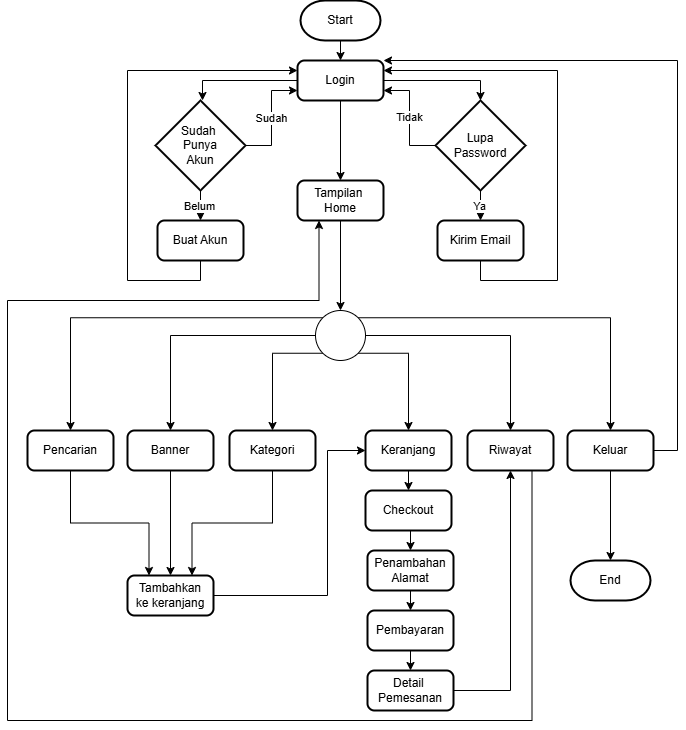

The diagram above was exported from draw.io. Its source (the exported page's mxGraphModel, read from the mxfile embedded in the PNG):
<mxGraphModel dx="1613" dy="831" grid="1" gridSize="10" guides="1" tooltips="1" connect="1" arrows="1" fold="1" page="1" pageScale="1" pageWidth="827" pageHeight="1169" math="0" shadow="0">
  <root>
    <mxCell id="WIyWlLk6GJQsqaUBKTNV-0" />
    <mxCell id="WIyWlLk6GJQsqaUBKTNV-1" parent="WIyWlLk6GJQsqaUBKTNV-0" />
    <mxCell id="92D1j_WxsYoqFp1ff_eH-2" style="edgeStyle=orthogonalEdgeStyle;rounded=0;orthogonalLoop=1;jettySize=auto;html=1;exitX=0.5;exitY=1;exitDx=0;exitDy=0;exitPerimeter=0;entryX=0.5;entryY=0;entryDx=0;entryDy=0;" edge="1" parent="WIyWlLk6GJQsqaUBKTNV-1" source="92D1j_WxsYoqFp1ff_eH-0" target="92D1j_WxsYoqFp1ff_eH-1">
      <mxGeometry relative="1" as="geometry" />
    </mxCell>
    <mxCell id="92D1j_WxsYoqFp1ff_eH-0" value="Start" style="strokeWidth=2;html=1;shape=mxgraph.flowchart.terminator;whiteSpace=wrap;" vertex="1" parent="WIyWlLk6GJQsqaUBKTNV-1">
      <mxGeometry x="353" y="10" width="80" height="40" as="geometry" />
    </mxCell>
    <mxCell id="92D1j_WxsYoqFp1ff_eH-19" value="" style="edgeStyle=orthogonalEdgeStyle;rounded=0;orthogonalLoop=1;jettySize=auto;html=1;" edge="1" parent="WIyWlLk6GJQsqaUBKTNV-1" source="92D1j_WxsYoqFp1ff_eH-1" target="92D1j_WxsYoqFp1ff_eH-3">
      <mxGeometry relative="1" as="geometry">
        <Array as="points">
          <mxPoint x="255" y="90" />
        </Array>
      </mxGeometry>
    </mxCell>
    <mxCell id="92D1j_WxsYoqFp1ff_eH-36" value="" style="edgeStyle=orthogonalEdgeStyle;rounded=0;orthogonalLoop=1;jettySize=auto;html=1;" edge="1" parent="WIyWlLk6GJQsqaUBKTNV-1" source="92D1j_WxsYoqFp1ff_eH-1" target="92D1j_WxsYoqFp1ff_eH-35">
      <mxGeometry relative="1" as="geometry" />
    </mxCell>
    <mxCell id="92D1j_WxsYoqFp1ff_eH-1" value="Login" style="rounded=1;whiteSpace=wrap;html=1;absoluteArcSize=1;arcSize=14;strokeWidth=2;" vertex="1" parent="WIyWlLk6GJQsqaUBKTNV-1">
      <mxGeometry x="350" y="70" width="86" height="40" as="geometry" />
    </mxCell>
    <mxCell id="92D1j_WxsYoqFp1ff_eH-17" style="edgeStyle=orthogonalEdgeStyle;rounded=0;orthogonalLoop=1;jettySize=auto;html=1;entryX=0.5;entryY=0;entryDx=0;entryDy=0;" edge="1" parent="WIyWlLk6GJQsqaUBKTNV-1" source="92D1j_WxsYoqFp1ff_eH-3" target="92D1j_WxsYoqFp1ff_eH-15">
      <mxGeometry relative="1" as="geometry" />
    </mxCell>
    <mxCell id="92D1j_WxsYoqFp1ff_eH-18" value="Belum" style="edgeLabel;html=1;align=center;verticalAlign=middle;resizable=0;points=[];" vertex="1" connectable="0" parent="92D1j_WxsYoqFp1ff_eH-17">
      <mxGeometry x="-0.3797" y="-2" relative="1" as="geometry">
        <mxPoint as="offset" />
      </mxGeometry>
    </mxCell>
    <mxCell id="92D1j_WxsYoqFp1ff_eH-27" style="edgeStyle=orthogonalEdgeStyle;rounded=0;orthogonalLoop=1;jettySize=auto;html=1;entryX=0;entryY=0.75;entryDx=0;entryDy=0;" edge="1" parent="WIyWlLk6GJQsqaUBKTNV-1" source="92D1j_WxsYoqFp1ff_eH-3" target="92D1j_WxsYoqFp1ff_eH-1">
      <mxGeometry relative="1" as="geometry" />
    </mxCell>
    <mxCell id="92D1j_WxsYoqFp1ff_eH-29" value="Sudah" style="edgeLabel;html=1;align=center;verticalAlign=middle;resizable=0;points=[];" vertex="1" connectable="0" parent="92D1j_WxsYoqFp1ff_eH-27">
      <mxGeometry x="0.0093" y="1" relative="1" as="geometry">
        <mxPoint as="offset" />
      </mxGeometry>
    </mxCell>
    <mxCell id="92D1j_WxsYoqFp1ff_eH-3" value="Sudah&amp;nbsp;&lt;div&gt;Punya&lt;/div&gt;&lt;div&gt;Akun&lt;/div&gt;" style="strokeWidth=2;html=1;shape=mxgraph.flowchart.decision;whiteSpace=wrap;" vertex="1" parent="WIyWlLk6GJQsqaUBKTNV-1">
      <mxGeometry x="208" y="110" width="90" height="90" as="geometry" />
    </mxCell>
    <mxCell id="92D1j_WxsYoqFp1ff_eH-20" style="edgeStyle=orthogonalEdgeStyle;rounded=0;orthogonalLoop=1;jettySize=auto;html=1;entryX=0;entryY=0.25;entryDx=0;entryDy=0;" edge="1" parent="WIyWlLk6GJQsqaUBKTNV-1" source="92D1j_WxsYoqFp1ff_eH-15" target="92D1j_WxsYoqFp1ff_eH-1">
      <mxGeometry relative="1" as="geometry">
        <mxPoint x="330" y="80" as="targetPoint" />
        <Array as="points">
          <mxPoint x="180" y="290" />
          <mxPoint x="180" y="80" />
        </Array>
      </mxGeometry>
    </mxCell>
    <mxCell id="92D1j_WxsYoqFp1ff_eH-15" value="Buat Akun" style="rounded=1;whiteSpace=wrap;html=1;absoluteArcSize=1;arcSize=14;strokeWidth=2;" vertex="1" parent="WIyWlLk6GJQsqaUBKTNV-1">
      <mxGeometry x="210" y="230" width="86" height="40" as="geometry" />
    </mxCell>
    <mxCell id="92D1j_WxsYoqFp1ff_eH-21" style="edgeStyle=orthogonalEdgeStyle;rounded=0;orthogonalLoop=1;jettySize=auto;html=1;entryX=0.5;entryY=0;entryDx=0;entryDy=0;" edge="1" parent="WIyWlLk6GJQsqaUBKTNV-1" source="92D1j_WxsYoqFp1ff_eH-23" target="92D1j_WxsYoqFp1ff_eH-24">
      <mxGeometry relative="1" as="geometry" />
    </mxCell>
    <mxCell id="92D1j_WxsYoqFp1ff_eH-22" value="Ya" style="edgeLabel;html=1;align=center;verticalAlign=middle;resizable=0;points=[];" vertex="1" connectable="0" parent="92D1j_WxsYoqFp1ff_eH-21">
      <mxGeometry x="-0.3797" y="-2" relative="1" as="geometry">
        <mxPoint as="offset" />
      </mxGeometry>
    </mxCell>
    <mxCell id="92D1j_WxsYoqFp1ff_eH-31" style="edgeStyle=orthogonalEdgeStyle;rounded=0;orthogonalLoop=1;jettySize=auto;html=1;entryX=1;entryY=0.75;entryDx=0;entryDy=0;" edge="1" parent="WIyWlLk6GJQsqaUBKTNV-1" source="92D1j_WxsYoqFp1ff_eH-23" target="92D1j_WxsYoqFp1ff_eH-1">
      <mxGeometry relative="1" as="geometry" />
    </mxCell>
    <mxCell id="92D1j_WxsYoqFp1ff_eH-32" value="Tidak" style="edgeLabel;html=1;align=center;verticalAlign=middle;resizable=0;points=[];" vertex="1" connectable="0" parent="92D1j_WxsYoqFp1ff_eH-31">
      <mxGeometry x="0.0216" y="1" relative="1" as="geometry">
        <mxPoint as="offset" />
      </mxGeometry>
    </mxCell>
    <mxCell id="92D1j_WxsYoqFp1ff_eH-23" value="Lupa&lt;div&gt;Password&lt;/div&gt;" style="strokeWidth=2;html=1;shape=mxgraph.flowchart.decision;whiteSpace=wrap;" vertex="1" parent="WIyWlLk6GJQsqaUBKTNV-1">
      <mxGeometry x="488" y="110" width="90" height="90" as="geometry" />
    </mxCell>
    <mxCell id="92D1j_WxsYoqFp1ff_eH-33" style="edgeStyle=orthogonalEdgeStyle;rounded=0;orthogonalLoop=1;jettySize=auto;html=1;entryX=1;entryY=0.25;entryDx=0;entryDy=0;" edge="1" parent="WIyWlLk6GJQsqaUBKTNV-1" source="92D1j_WxsYoqFp1ff_eH-24" target="92D1j_WxsYoqFp1ff_eH-1">
      <mxGeometry relative="1" as="geometry">
        <Array as="points">
          <mxPoint x="610" y="290" />
          <mxPoint x="610" y="80" />
        </Array>
      </mxGeometry>
    </mxCell>
    <mxCell id="92D1j_WxsYoqFp1ff_eH-24" value="Kirim Email" style="rounded=1;whiteSpace=wrap;html=1;absoluteArcSize=1;arcSize=14;strokeWidth=2;" vertex="1" parent="WIyWlLk6GJQsqaUBKTNV-1">
      <mxGeometry x="490" y="230" width="86" height="40" as="geometry" />
    </mxCell>
    <mxCell id="92D1j_WxsYoqFp1ff_eH-30" style="edgeStyle=orthogonalEdgeStyle;rounded=0;orthogonalLoop=1;jettySize=auto;html=1;entryX=0.5;entryY=0;entryDx=0;entryDy=0;entryPerimeter=0;" edge="1" parent="WIyWlLk6GJQsqaUBKTNV-1" source="92D1j_WxsYoqFp1ff_eH-1" target="92D1j_WxsYoqFp1ff_eH-23">
      <mxGeometry relative="1" as="geometry" />
    </mxCell>
    <mxCell id="92D1j_WxsYoqFp1ff_eH-40" style="edgeStyle=orthogonalEdgeStyle;rounded=0;orthogonalLoop=1;jettySize=auto;html=1;" edge="1" parent="WIyWlLk6GJQsqaUBKTNV-1" source="92D1j_WxsYoqFp1ff_eH-35" target="92D1j_WxsYoqFp1ff_eH-38">
      <mxGeometry relative="1" as="geometry" />
    </mxCell>
    <mxCell id="92D1j_WxsYoqFp1ff_eH-35" value="Tampilan&amp;nbsp;&lt;div&gt;Home&lt;/div&gt;" style="rounded=1;whiteSpace=wrap;html=1;absoluteArcSize=1;arcSize=14;strokeWidth=2;" vertex="1" parent="WIyWlLk6GJQsqaUBKTNV-1">
      <mxGeometry x="350" y="190" width="86" height="40" as="geometry" />
    </mxCell>
    <mxCell id="92D1j_WxsYoqFp1ff_eH-49" style="edgeStyle=orthogonalEdgeStyle;rounded=0;orthogonalLoop=1;jettySize=auto;html=1;exitX=0.145;exitY=0.145;exitDx=0;exitDy=0;exitPerimeter=0;entryX=0.5;entryY=0;entryDx=0;entryDy=0;" edge="1" parent="WIyWlLk6GJQsqaUBKTNV-1" source="92D1j_WxsYoqFp1ff_eH-38" target="92D1j_WxsYoqFp1ff_eH-42">
      <mxGeometry relative="1" as="geometry" />
    </mxCell>
    <mxCell id="92D1j_WxsYoqFp1ff_eH-50" style="edgeStyle=orthogonalEdgeStyle;rounded=0;orthogonalLoop=1;jettySize=auto;html=1;entryX=0.5;entryY=0;entryDx=0;entryDy=0;" edge="1" parent="WIyWlLk6GJQsqaUBKTNV-1" source="92D1j_WxsYoqFp1ff_eH-38" target="92D1j_WxsYoqFp1ff_eH-44">
      <mxGeometry relative="1" as="geometry" />
    </mxCell>
    <mxCell id="92D1j_WxsYoqFp1ff_eH-51" style="edgeStyle=orthogonalEdgeStyle;rounded=0;orthogonalLoop=1;jettySize=auto;html=1;exitX=0.145;exitY=0.855;exitDx=0;exitDy=0;exitPerimeter=0;entryX=0.5;entryY=0;entryDx=0;entryDy=0;" edge="1" parent="WIyWlLk6GJQsqaUBKTNV-1" source="92D1j_WxsYoqFp1ff_eH-38" target="92D1j_WxsYoqFp1ff_eH-45">
      <mxGeometry relative="1" as="geometry">
        <Array as="points">
          <mxPoint x="325" y="363" />
        </Array>
      </mxGeometry>
    </mxCell>
    <mxCell id="92D1j_WxsYoqFp1ff_eH-53" style="edgeStyle=orthogonalEdgeStyle;rounded=0;orthogonalLoop=1;jettySize=auto;html=1;entryX=0.5;entryY=0;entryDx=0;entryDy=0;" edge="1" parent="WIyWlLk6GJQsqaUBKTNV-1" source="92D1j_WxsYoqFp1ff_eH-38" target="92D1j_WxsYoqFp1ff_eH-47">
      <mxGeometry relative="1" as="geometry" />
    </mxCell>
    <mxCell id="92D1j_WxsYoqFp1ff_eH-54" style="edgeStyle=orthogonalEdgeStyle;rounded=0;orthogonalLoop=1;jettySize=auto;html=1;exitX=0.855;exitY=0.145;exitDx=0;exitDy=0;exitPerimeter=0;entryX=0.5;entryY=0;entryDx=0;entryDy=0;" edge="1" parent="WIyWlLk6GJQsqaUBKTNV-1" source="92D1j_WxsYoqFp1ff_eH-38" target="92D1j_WxsYoqFp1ff_eH-48">
      <mxGeometry relative="1" as="geometry" />
    </mxCell>
    <mxCell id="92D1j_WxsYoqFp1ff_eH-55" style="edgeStyle=orthogonalEdgeStyle;rounded=0;orthogonalLoop=1;jettySize=auto;html=1;exitX=0.855;exitY=0.855;exitDx=0;exitDy=0;exitPerimeter=0;entryX=0.5;entryY=0;entryDx=0;entryDy=0;" edge="1" parent="WIyWlLk6GJQsqaUBKTNV-1" source="92D1j_WxsYoqFp1ff_eH-38" target="92D1j_WxsYoqFp1ff_eH-46">
      <mxGeometry relative="1" as="geometry">
        <Array as="points">
          <mxPoint x="461" y="363" />
        </Array>
      </mxGeometry>
    </mxCell>
    <mxCell id="92D1j_WxsYoqFp1ff_eH-38" value="" style="verticalLabelPosition=bottom;verticalAlign=top;html=1;shape=mxgraph.flowchart.on-page_reference;" vertex="1" parent="WIyWlLk6GJQsqaUBKTNV-1">
      <mxGeometry x="368" y="320" width="50" height="50" as="geometry" />
    </mxCell>
    <mxCell id="92D1j_WxsYoqFp1ff_eH-69" style="edgeStyle=orthogonalEdgeStyle;rounded=0;orthogonalLoop=1;jettySize=auto;html=1;exitX=0.5;exitY=1;exitDx=0;exitDy=0;entryX=0.25;entryY=0;entryDx=0;entryDy=0;" edge="1" parent="WIyWlLk6GJQsqaUBKTNV-1" source="92D1j_WxsYoqFp1ff_eH-42" target="92D1j_WxsYoqFp1ff_eH-66">
      <mxGeometry relative="1" as="geometry" />
    </mxCell>
    <mxCell id="92D1j_WxsYoqFp1ff_eH-42" value="Pencarian" style="rounded=1;whiteSpace=wrap;html=1;absoluteArcSize=1;arcSize=14;strokeWidth=2;" vertex="1" parent="WIyWlLk6GJQsqaUBKTNV-1">
      <mxGeometry x="80" y="440" width="86" height="40" as="geometry" />
    </mxCell>
    <mxCell id="92D1j_WxsYoqFp1ff_eH-70" style="edgeStyle=orthogonalEdgeStyle;rounded=0;orthogonalLoop=1;jettySize=auto;html=1;exitX=0.5;exitY=1;exitDx=0;exitDy=0;entryX=0.5;entryY=0;entryDx=0;entryDy=0;" edge="1" parent="WIyWlLk6GJQsqaUBKTNV-1" source="92D1j_WxsYoqFp1ff_eH-44" target="92D1j_WxsYoqFp1ff_eH-66">
      <mxGeometry relative="1" as="geometry" />
    </mxCell>
    <mxCell id="92D1j_WxsYoqFp1ff_eH-44" value="Banner" style="rounded=1;whiteSpace=wrap;html=1;absoluteArcSize=1;arcSize=14;strokeWidth=2;" vertex="1" parent="WIyWlLk6GJQsqaUBKTNV-1">
      <mxGeometry x="180" y="440" width="86" height="40" as="geometry" />
    </mxCell>
    <mxCell id="92D1j_WxsYoqFp1ff_eH-71" style="edgeStyle=orthogonalEdgeStyle;rounded=0;orthogonalLoop=1;jettySize=auto;html=1;exitX=0.5;exitY=1;exitDx=0;exitDy=0;entryX=0.75;entryY=0;entryDx=0;entryDy=0;" edge="1" parent="WIyWlLk6GJQsqaUBKTNV-1" source="92D1j_WxsYoqFp1ff_eH-45" target="92D1j_WxsYoqFp1ff_eH-66">
      <mxGeometry relative="1" as="geometry" />
    </mxCell>
    <mxCell id="92D1j_WxsYoqFp1ff_eH-45" value="Kategori" style="rounded=1;whiteSpace=wrap;html=1;absoluteArcSize=1;arcSize=14;strokeWidth=2;" vertex="1" parent="WIyWlLk6GJQsqaUBKTNV-1">
      <mxGeometry x="282" y="440" width="86" height="40" as="geometry" />
    </mxCell>
    <mxCell id="92D1j_WxsYoqFp1ff_eH-58" style="edgeStyle=orthogonalEdgeStyle;rounded=0;orthogonalLoop=1;jettySize=auto;html=1;exitX=0.5;exitY=1;exitDx=0;exitDy=0;entryX=0.5;entryY=0;entryDx=0;entryDy=0;" edge="1" parent="WIyWlLk6GJQsqaUBKTNV-1" source="92D1j_WxsYoqFp1ff_eH-46" target="92D1j_WxsYoqFp1ff_eH-56">
      <mxGeometry relative="1" as="geometry" />
    </mxCell>
    <mxCell id="92D1j_WxsYoqFp1ff_eH-46" value="Keranjang" style="rounded=1;whiteSpace=wrap;html=1;absoluteArcSize=1;arcSize=14;strokeWidth=2;" vertex="1" parent="WIyWlLk6GJQsqaUBKTNV-1">
      <mxGeometry x="418" y="440" width="86" height="40" as="geometry" />
    </mxCell>
    <mxCell id="92D1j_WxsYoqFp1ff_eH-74" style="edgeStyle=orthogonalEdgeStyle;rounded=0;orthogonalLoop=1;jettySize=auto;html=1;exitX=0.75;exitY=1;exitDx=0;exitDy=0;entryX=0.25;entryY=1;entryDx=0;entryDy=0;" edge="1" parent="WIyWlLk6GJQsqaUBKTNV-1" source="92D1j_WxsYoqFp1ff_eH-47" target="92D1j_WxsYoqFp1ff_eH-35">
      <mxGeometry relative="1" as="geometry">
        <Array as="points">
          <mxPoint x="584" y="730" />
          <mxPoint x="60" y="730" />
          <mxPoint x="60" y="310" />
          <mxPoint x="372" y="310" />
        </Array>
      </mxGeometry>
    </mxCell>
    <mxCell id="92D1j_WxsYoqFp1ff_eH-47" value="Riwayat" style="rounded=1;whiteSpace=wrap;html=1;absoluteArcSize=1;arcSize=14;strokeWidth=2;" vertex="1" parent="WIyWlLk6GJQsqaUBKTNV-1">
      <mxGeometry x="520" y="440" width="86" height="40" as="geometry" />
    </mxCell>
    <mxCell id="92D1j_WxsYoqFp1ff_eH-65" style="edgeStyle=orthogonalEdgeStyle;rounded=0;orthogonalLoop=1;jettySize=auto;html=1;entryX=1;entryY=0;entryDx=0;entryDy=0;" edge="1" parent="WIyWlLk6GJQsqaUBKTNV-1" source="92D1j_WxsYoqFp1ff_eH-48" target="92D1j_WxsYoqFp1ff_eH-1">
      <mxGeometry relative="1" as="geometry">
        <Array as="points">
          <mxPoint x="730" y="460" />
          <mxPoint x="730" y="70" />
        </Array>
      </mxGeometry>
    </mxCell>
    <mxCell id="92D1j_WxsYoqFp1ff_eH-48" value="Keluar" style="rounded=1;whiteSpace=wrap;html=1;absoluteArcSize=1;arcSize=14;strokeWidth=2;" vertex="1" parent="WIyWlLk6GJQsqaUBKTNV-1">
      <mxGeometry x="620" y="440" width="86" height="40" as="geometry" />
    </mxCell>
    <mxCell id="92D1j_WxsYoqFp1ff_eH-59" style="edgeStyle=orthogonalEdgeStyle;rounded=0;orthogonalLoop=1;jettySize=auto;html=1;exitX=0.5;exitY=1;exitDx=0;exitDy=0;entryX=0.5;entryY=0;entryDx=0;entryDy=0;" edge="1" parent="WIyWlLk6GJQsqaUBKTNV-1" source="92D1j_WxsYoqFp1ff_eH-56" target="92D1j_WxsYoqFp1ff_eH-57">
      <mxGeometry relative="1" as="geometry" />
    </mxCell>
    <mxCell id="92D1j_WxsYoqFp1ff_eH-56" value="Checkout" style="rounded=1;whiteSpace=wrap;html=1;absoluteArcSize=1;arcSize=14;strokeWidth=2;" vertex="1" parent="WIyWlLk6GJQsqaUBKTNV-1">
      <mxGeometry x="418" y="500" width="86" height="40" as="geometry" />
    </mxCell>
    <mxCell id="92D1j_WxsYoqFp1ff_eH-62" style="edgeStyle=orthogonalEdgeStyle;rounded=0;orthogonalLoop=1;jettySize=auto;html=1;exitX=0.5;exitY=1;exitDx=0;exitDy=0;entryX=0.5;entryY=0;entryDx=0;entryDy=0;" edge="1" parent="WIyWlLk6GJQsqaUBKTNV-1" source="92D1j_WxsYoqFp1ff_eH-57" target="92D1j_WxsYoqFp1ff_eH-60">
      <mxGeometry relative="1" as="geometry" />
    </mxCell>
    <mxCell id="92D1j_WxsYoqFp1ff_eH-57" value="Penambahan&lt;br&gt;Alamat" style="rounded=1;whiteSpace=wrap;html=1;absoluteArcSize=1;arcSize=14;strokeWidth=2;" vertex="1" parent="WIyWlLk6GJQsqaUBKTNV-1">
      <mxGeometry x="420" y="560" width="86" height="40" as="geometry" />
    </mxCell>
    <mxCell id="92D1j_WxsYoqFp1ff_eH-63" style="edgeStyle=orthogonalEdgeStyle;rounded=0;orthogonalLoop=1;jettySize=auto;html=1;exitX=0.5;exitY=1;exitDx=0;exitDy=0;entryX=0.5;entryY=0;entryDx=0;entryDy=0;" edge="1" parent="WIyWlLk6GJQsqaUBKTNV-1" source="92D1j_WxsYoqFp1ff_eH-60" target="92D1j_WxsYoqFp1ff_eH-61">
      <mxGeometry relative="1" as="geometry" />
    </mxCell>
    <mxCell id="92D1j_WxsYoqFp1ff_eH-60" value="Pembayaran" style="rounded=1;whiteSpace=wrap;html=1;absoluteArcSize=1;arcSize=14;strokeWidth=2;" vertex="1" parent="WIyWlLk6GJQsqaUBKTNV-1">
      <mxGeometry x="420" y="620" width="86" height="40" as="geometry" />
    </mxCell>
    <mxCell id="92D1j_WxsYoqFp1ff_eH-64" style="edgeStyle=orthogonalEdgeStyle;rounded=0;orthogonalLoop=1;jettySize=auto;html=1;entryX=0.5;entryY=1;entryDx=0;entryDy=0;" edge="1" parent="WIyWlLk6GJQsqaUBKTNV-1" source="92D1j_WxsYoqFp1ff_eH-61" target="92D1j_WxsYoqFp1ff_eH-47">
      <mxGeometry relative="1" as="geometry">
        <mxPoint x="560" y="490" as="targetPoint" />
      </mxGeometry>
    </mxCell>
    <mxCell id="92D1j_WxsYoqFp1ff_eH-61" value="Detail&amp;nbsp;&lt;br&gt;Pemesanan" style="rounded=1;whiteSpace=wrap;html=1;absoluteArcSize=1;arcSize=14;strokeWidth=2;" vertex="1" parent="WIyWlLk6GJQsqaUBKTNV-1">
      <mxGeometry x="420" y="680" width="86" height="40" as="geometry" />
    </mxCell>
    <mxCell id="92D1j_WxsYoqFp1ff_eH-72" style="edgeStyle=orthogonalEdgeStyle;rounded=0;orthogonalLoop=1;jettySize=auto;html=1;entryX=0;entryY=0.5;entryDx=0;entryDy=0;" edge="1" parent="WIyWlLk6GJQsqaUBKTNV-1" source="92D1j_WxsYoqFp1ff_eH-66" target="92D1j_WxsYoqFp1ff_eH-46">
      <mxGeometry relative="1" as="geometry">
        <Array as="points">
          <mxPoint x="380" y="605" />
          <mxPoint x="380" y="460" />
        </Array>
      </mxGeometry>
    </mxCell>
    <mxCell id="92D1j_WxsYoqFp1ff_eH-66" value="Tambahkan&lt;div&gt;ke keranjang&lt;/div&gt;" style="rounded=1;whiteSpace=wrap;html=1;absoluteArcSize=1;arcSize=14;strokeWidth=2;" vertex="1" parent="WIyWlLk6GJQsqaUBKTNV-1">
      <mxGeometry x="180" y="585" width="86" height="40" as="geometry" />
    </mxCell>
    <mxCell id="92D1j_WxsYoqFp1ff_eH-78" value="End" style="strokeWidth=2;html=1;shape=mxgraph.flowchart.terminator;whiteSpace=wrap;" vertex="1" parent="WIyWlLk6GJQsqaUBKTNV-1">
      <mxGeometry x="623" y="570" width="80" height="40" as="geometry" />
    </mxCell>
    <mxCell id="92D1j_WxsYoqFp1ff_eH-79" style="edgeStyle=orthogonalEdgeStyle;rounded=0;orthogonalLoop=1;jettySize=auto;html=1;exitX=0.5;exitY=1;exitDx=0;exitDy=0;entryX=0.5;entryY=0;entryDx=0;entryDy=0;entryPerimeter=0;" edge="1" parent="WIyWlLk6GJQsqaUBKTNV-1" source="92D1j_WxsYoqFp1ff_eH-48" target="92D1j_WxsYoqFp1ff_eH-78">
      <mxGeometry relative="1" as="geometry" />
    </mxCell>
  </root>
</mxGraphModel>